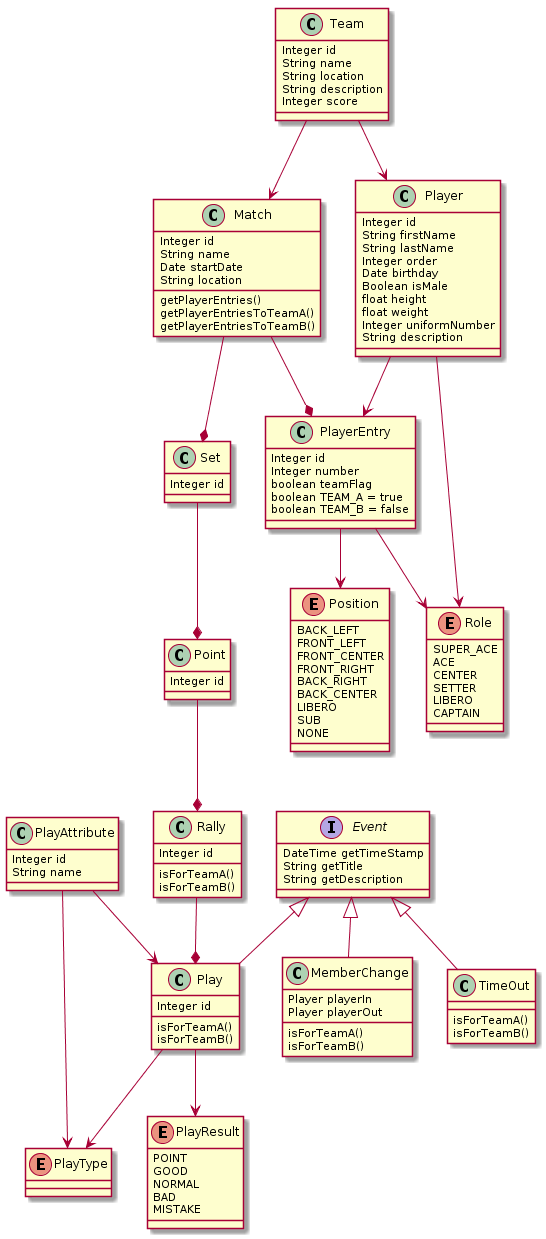

The diagram above was rendered by PlantUML. Its source (embedded in the PNG):
@startuml

Team --> Match
Team --> Player
Player --> PlayerEntry
Player --> Role
PlayerEntry --> Role
PlayerEntry --> Position
Match --* PlayerEntry
Match --* Set
Set --* Point
Point --* Rally
Rally --* Play
Play --> PlayType
Play --> PlayResult
PlayAttribute --> PlayType
PlayAttribute --> Play


Event <|-- MemberChange 
Event <|-- TimeOut
Event <|-- Play

interface Event {
    DateTime getTimeStamp
    String getTitle
    String getDescription 
}


class Team {
    Integer id
    String name
    String location
    String description
    Integer score
}

class Player {
    Integer id
    String firstName
    String lastName
    Integer order
    Date birthday
    Boolean isMale
    float height
    float weight
    Integer uniformNumber
    String description
}

class Match {
    Integer id
    String name
    Date startDate
    String location

    getPlayerEntries()
    getPlayerEntriesToTeamA()
    getPlayerEntriesToTeamB()
}

class Set {
    Integer id
}

class Point {
    Integer id
}

class Rally {
    Integer id

    isForTeamA()
    isForTeamB()
}


class Play {
    Integer id
    isForTeamA()
    isForTeamB()
}

class PlayAttribute {
    Integer id
    String name
}

enum PlayType {
   
}

enum PlayResult {
    POINT
    GOOD
    NORMAL
    BAD
    MISTAKE
}

class PlayerEntry {
    Integer id
    Integer number
    boolean teamFlag
    boolean TEAM_A = true
    boolean TEAM_B = false
}

enum Role {
    SUPER_ACE
    ACE
    CENTER
    SETTER
    LIBERO
    CAPTAIN 
} 

enum Position {
    BACK_LEFT
    FRONT_LEFT
    FRONT_CENTER
    FRONT_RIGHT
    BACK_RIGHT
    BACK_CENTER
    LIBERO
    SUB
    NONE
}

class MemberChange {
    
    Player playerIn
    Player playerOut
    isForTeamA()
    isForTeamB()
}


class TimeOut {
    isForTeamA()
    isForTeamB()
}

@enduml